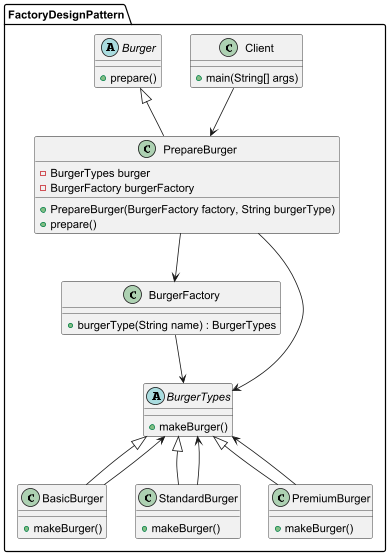

The diagram above was rendered by PlantUML. Its source (embedded in the PNG):
@startuml

package FactoryDesignPattern {

    class Client {
        + main(String[] args)
    }

    abstract class Burger {
        + prepare()
    }

    class PrepareBurger extends Burger {
        - BurgerTypes burger
        - BurgerFactory burgerFactory
        + PrepareBurger(BurgerFactory factory, String burgerType)
        + prepare()
    }

    class BurgerFactory {
        + burgerType(String name) : BurgerTypes
    }

    abstract class BurgerTypes {
        + makeBurger()
    }

    class BasicBurger extends BurgerTypes {
        + makeBurger()
    }

    class StandardBurger extends BurgerTypes {
        + makeBurger()
    }

    class PremiumBurger extends BurgerTypes {
        + makeBurger()
    }

    ' Relationships
    Client --> PrepareBurger
    PrepareBurger --> BurgerFactory
    PrepareBurger --> BurgerTypes
    BurgerFactory --> BurgerTypes
    BasicBurger --> BurgerTypes
    StandardBurger --> BurgerTypes
    PremiumBurger --> BurgerTypes
}

@enduml